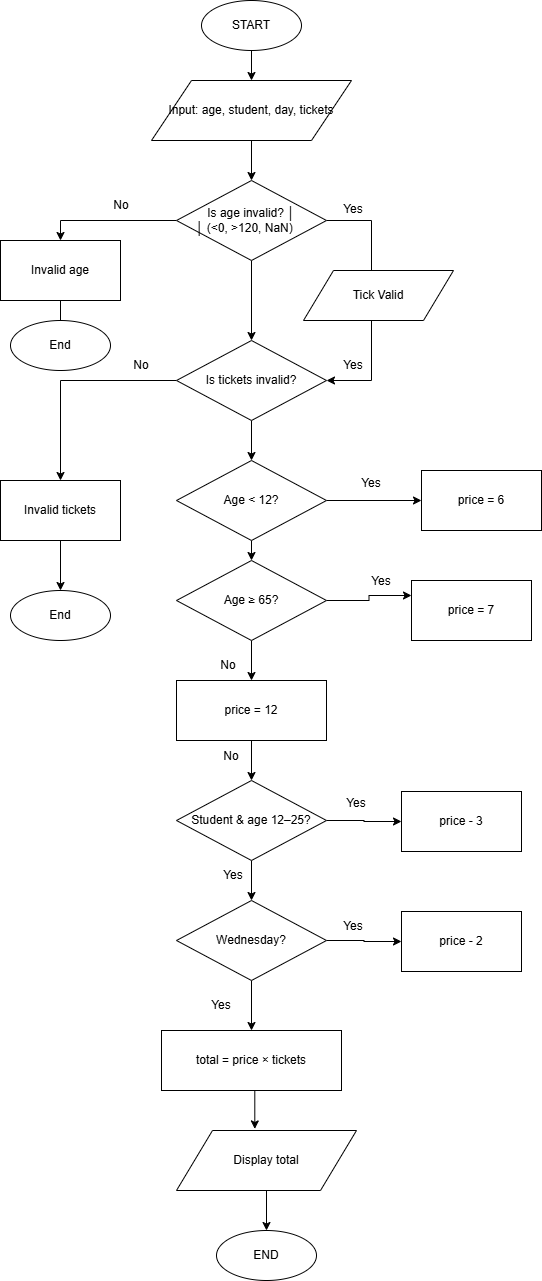

The diagram above was exported from draw.io. Its source (the exported page's mxGraphModel, read from the mxfile embedded in the PNG):
<mxGraphModel dx="839" dy="443" grid="1" gridSize="10" guides="1" tooltips="1" connect="1" arrows="1" fold="1" page="1" pageScale="1" pageWidth="827" pageHeight="1169" math="0" shadow="0">
  <root>
    <mxCell id="0" />
    <mxCell id="1" parent="0" />
    <mxCell id="aE46AdGeudFwJltrQNHx-19" edge="1" parent="1" source="aE46AdGeudFwJltrQNHx-1" style="edgeStyle=orthogonalEdgeStyle;rounded=0;orthogonalLoop=1;jettySize=auto;html=1;exitX=0.5;exitY=1;exitDx=0;exitDy=0;entryX=0.5;entryY=0;entryDx=0;entryDy=0;" target="aE46AdGeudFwJltrQNHx-2">
      <mxGeometry relative="1" as="geometry" />
    </mxCell>
    <mxCell id="aE46AdGeudFwJltrQNHx-1" parent="1" style="ellipse;whiteSpace=wrap;html=1;" value="START" vertex="1">
      <mxGeometry height="50" width="100" x="250" y="70" as="geometry" />
    </mxCell>
    <mxCell id="aE46AdGeudFwJltrQNHx-20" edge="1" parent="1" source="aE46AdGeudFwJltrQNHx-2" style="edgeStyle=orthogonalEdgeStyle;rounded=0;orthogonalLoop=1;jettySize=auto;html=1;exitX=0.5;exitY=1;exitDx=0;exitDy=0;entryX=0.5;entryY=0;entryDx=0;entryDy=0;" target="aE46AdGeudFwJltrQNHx-3">
      <mxGeometry relative="1" as="geometry" />
    </mxCell>
    <mxCell id="aE46AdGeudFwJltrQNHx-2" parent="1" style="shape=parallelogram;whiteSpace=wrap;html=1;" value="Input: age, student, day, tickets" vertex="1">
      <mxGeometry height="60" width="200" x="200" y="150" as="geometry" />
    </mxCell>
    <mxCell id="aE46AdGeudFwJltrQNHx-21" edge="1" parent="1" source="aE46AdGeudFwJltrQNHx-3" style="edgeStyle=orthogonalEdgeStyle;rounded=0;orthogonalLoop=1;jettySize=auto;html=1;exitX=0.5;exitY=1;exitDx=0;exitDy=0;entryX=0.5;entryY=0;entryDx=0;entryDy=0;" target="aE46AdGeudFwJltrQNHx-5">
      <mxGeometry relative="1" as="geometry" />
    </mxCell>
    <mxCell id="aE46AdGeudFwJltrQNHx-37" edge="1" parent="1" source="aE46AdGeudFwJltrQNHx-3" style="edgeStyle=orthogonalEdgeStyle;rounded=0;orthogonalLoop=1;jettySize=auto;html=1;exitX=0;exitY=0.5;exitDx=0;exitDy=0;entryX=0.5;entryY=0;entryDx=0;entryDy=0;" target="aE46AdGeudFwJltrQNHx-4">
      <mxGeometry relative="1" as="geometry" />
    </mxCell>
    <mxCell id="aE46AdGeudFwJltrQNHx-50" edge="1" parent="1" source="aE46AdGeudFwJltrQNHx-3" style="edgeStyle=orthogonalEdgeStyle;rounded=0;orthogonalLoop=1;jettySize=auto;html=1;exitX=1;exitY=0.5;exitDx=0;exitDy=0;entryX=1;entryY=0.5;entryDx=0;entryDy=0;" target="aE46AdGeudFwJltrQNHx-5">
      <mxGeometry relative="1" as="geometry">
        <Array as="points">
          <mxPoint x="420" y="290" />
          <mxPoint x="420" y="450" />
        </Array>
      </mxGeometry>
    </mxCell>
    <mxCell id="aE46AdGeudFwJltrQNHx-3" parent="1" style="rhombus;whiteSpace=wrap;html=1;" value="Is age invalid?       │&lt;br&gt;     │ (&amp;lt;0, &amp;gt;120, NaN)&amp;nbsp; &amp;nbsp;&amp;nbsp;" vertex="1">
      <mxGeometry height="80" width="150" x="225" y="250" as="geometry" />
    </mxCell>
    <mxCell id="aE46AdGeudFwJltrQNHx-28" edge="1" parent="1" source="aE46AdGeudFwJltrQNHx-4" style="edgeStyle=orthogonalEdgeStyle;rounded=0;orthogonalLoop=1;jettySize=auto;html=1;exitX=0.5;exitY=1;exitDx=0;exitDy=0;">
      <mxGeometry relative="1" as="geometry">
        <mxPoint x="110" y="420" as="targetPoint" />
      </mxGeometry>
    </mxCell>
    <mxCell id="aE46AdGeudFwJltrQNHx-4" parent="1" style="rectangle;whiteSpace=wrap;html=1;" value="Invalid age" vertex="1">
      <mxGeometry height="60" width="120" x="49" y="310" as="geometry" />
    </mxCell>
    <mxCell id="aE46AdGeudFwJltrQNHx-30" edge="1" parent="1" source="aE46AdGeudFwJltrQNHx-5" style="edgeStyle=orthogonalEdgeStyle;rounded=0;orthogonalLoop=1;jettySize=auto;html=1;exitX=0;exitY=0.5;exitDx=0;exitDy=0;entryX=0.5;entryY=0;entryDx=0;entryDy=0;" target="aE46AdGeudFwJltrQNHx-6">
      <mxGeometry relative="1" as="geometry" />
    </mxCell>
    <mxCell id="aE46AdGeudFwJltrQNHx-33" edge="1" parent="1" source="aE46AdGeudFwJltrQNHx-5" style="edgeStyle=orthogonalEdgeStyle;rounded=0;orthogonalLoop=1;jettySize=auto;html=1;exitX=0.5;exitY=1;exitDx=0;exitDy=0;entryX=0.5;entryY=0;entryDx=0;entryDy=0;" target="aE46AdGeudFwJltrQNHx-7">
      <mxGeometry relative="1" as="geometry" />
    </mxCell>
    <mxCell id="aE46AdGeudFwJltrQNHx-5" parent="1" style="rhombus;whiteSpace=wrap;html=1;" value="Is tickets invalid?  " vertex="1">
      <mxGeometry height="80" width="150" x="225" y="410" as="geometry" />
    </mxCell>
    <mxCell id="aE46AdGeudFwJltrQNHx-39" edge="1" parent="1" source="aE46AdGeudFwJltrQNHx-6" style="edgeStyle=orthogonalEdgeStyle;rounded=0;orthogonalLoop=1;jettySize=auto;html=1;exitX=0.5;exitY=1;exitDx=0;exitDy=0;entryX=0.5;entryY=0;entryDx=0;entryDy=0;" target="aE46AdGeudFwJltrQNHx-38">
      <mxGeometry relative="1" as="geometry" />
    </mxCell>
    <mxCell id="aE46AdGeudFwJltrQNHx-6" parent="1" style="rectangle;whiteSpace=wrap;html=1;" value="Invalid tickets" vertex="1">
      <mxGeometry height="60" width="120" x="49" y="550" as="geometry" />
    </mxCell>
    <mxCell id="aE46AdGeudFwJltrQNHx-31" edge="1" parent="1" source="aE46AdGeudFwJltrQNHx-7" style="edgeStyle=orthogonalEdgeStyle;rounded=0;orthogonalLoop=1;jettySize=auto;html=1;exitX=0.5;exitY=1;exitDx=0;exitDy=0;entryX=0.5;entryY=0;entryDx=0;entryDy=0;" target="aE46AdGeudFwJltrQNHx-9">
      <mxGeometry relative="1" as="geometry" />
    </mxCell>
    <mxCell id="aE46AdGeudFwJltrQNHx-36" edge="1" parent="1" source="aE46AdGeudFwJltrQNHx-7" style="edgeStyle=orthogonalEdgeStyle;rounded=0;orthogonalLoop=1;jettySize=auto;html=1;exitX=1;exitY=0.5;exitDx=0;exitDy=0;entryX=0;entryY=0.5;entryDx=0;entryDy=0;" target="aE46AdGeudFwJltrQNHx-8">
      <mxGeometry relative="1" as="geometry" />
    </mxCell>
    <mxCell id="aE46AdGeudFwJltrQNHx-7" parent="1" style="rhombus;whiteSpace=wrap;html=1;" value="Age &lt; 12?" vertex="1">
      <mxGeometry height="80" width="150" x="225" y="530" as="geometry" />
    </mxCell>
    <mxCell id="aE46AdGeudFwJltrQNHx-8" parent="1" style="rectangle;whiteSpace=wrap;html=1;" value="price = 6" vertex="1">
      <mxGeometry height="60" width="120" x="470" y="540" as="geometry" />
    </mxCell>
    <mxCell id="aE46AdGeudFwJltrQNHx-34" edge="1" parent="1" source="aE46AdGeudFwJltrQNHx-9" style="edgeStyle=orthogonalEdgeStyle;rounded=0;orthogonalLoop=1;jettySize=auto;html=1;exitX=1;exitY=0.5;exitDx=0;exitDy=0;entryX=0;entryY=0.25;entryDx=0;entryDy=0;" target="aE46AdGeudFwJltrQNHx-10">
      <mxGeometry relative="1" as="geometry" />
    </mxCell>
    <mxCell id="aE46AdGeudFwJltrQNHx-35" edge="1" parent="1" source="aE46AdGeudFwJltrQNHx-9" style="edgeStyle=orthogonalEdgeStyle;rounded=0;orthogonalLoop=1;jettySize=auto;html=1;exitX=0.5;exitY=1;exitDx=0;exitDy=0;entryX=0.5;entryY=0;entryDx=0;entryDy=0;" target="aE46AdGeudFwJltrQNHx-11">
      <mxGeometry relative="1" as="geometry" />
    </mxCell>
    <mxCell id="aE46AdGeudFwJltrQNHx-9" parent="1" style="rhombus;whiteSpace=wrap;html=1;" value="Age ≥ 65?" vertex="1">
      <mxGeometry height="80" width="150" x="225" y="630" as="geometry" />
    </mxCell>
    <mxCell id="aE46AdGeudFwJltrQNHx-10" parent="1" style="rectangle;whiteSpace=wrap;html=1;" value="price = 7" vertex="1">
      <mxGeometry height="60" width="120" x="460" y="650" as="geometry" />
    </mxCell>
    <mxCell id="aE46AdGeudFwJltrQNHx-40" edge="1" parent="1" source="aE46AdGeudFwJltrQNHx-11" style="edgeStyle=orthogonalEdgeStyle;rounded=0;orthogonalLoop=1;jettySize=auto;html=1;exitX=0.5;exitY=1;exitDx=0;exitDy=0;entryX=0.5;entryY=0;entryDx=0;entryDy=0;" target="aE46AdGeudFwJltrQNHx-12">
      <mxGeometry relative="1" as="geometry" />
    </mxCell>
    <mxCell id="aE46AdGeudFwJltrQNHx-11" parent="1" style="rectangle;whiteSpace=wrap;html=1;" value="price = 12" vertex="1">
      <mxGeometry height="60" width="150" x="225" y="750" as="geometry" />
    </mxCell>
    <mxCell id="aE46AdGeudFwJltrQNHx-41" edge="1" parent="1" source="aE46AdGeudFwJltrQNHx-12" style="edgeStyle=orthogonalEdgeStyle;rounded=0;orthogonalLoop=1;jettySize=auto;html=1;exitX=1;exitY=0.5;exitDx=0;exitDy=0;entryX=0;entryY=0.5;entryDx=0;entryDy=0;" target="aE46AdGeudFwJltrQNHx-13">
      <mxGeometry relative="1" as="geometry" />
    </mxCell>
    <mxCell id="aE46AdGeudFwJltrQNHx-42" edge="1" parent="1" source="aE46AdGeudFwJltrQNHx-12" style="edgeStyle=orthogonalEdgeStyle;rounded=0;orthogonalLoop=1;jettySize=auto;html=1;exitX=0.5;exitY=1;exitDx=0;exitDy=0;entryX=0.5;entryY=0;entryDx=0;entryDy=0;" target="aE46AdGeudFwJltrQNHx-14">
      <mxGeometry relative="1" as="geometry" />
    </mxCell>
    <mxCell id="aE46AdGeudFwJltrQNHx-12" parent="1" style="rhombus;whiteSpace=wrap;html=1;" value="Student &amp; age 12–25?" vertex="1">
      <mxGeometry height="80" width="150" x="225" y="850" as="geometry" />
    </mxCell>
    <mxCell id="aE46AdGeudFwJltrQNHx-13" parent="1" style="rectangle;whiteSpace=wrap;html=1;" value="price - 3" vertex="1">
      <mxGeometry height="60" width="120" x="450" y="861" as="geometry" />
    </mxCell>
    <mxCell id="aE46AdGeudFwJltrQNHx-44" edge="1" parent="1" source="aE46AdGeudFwJltrQNHx-14" style="edgeStyle=orthogonalEdgeStyle;rounded=0;orthogonalLoop=1;jettySize=auto;html=1;exitX=1;exitY=0.5;exitDx=0;exitDy=0;entryX=0;entryY=0.5;entryDx=0;entryDy=0;" target="aE46AdGeudFwJltrQNHx-15">
      <mxGeometry relative="1" as="geometry" />
    </mxCell>
    <mxCell id="aE46AdGeudFwJltrQNHx-45" edge="1" parent="1" source="aE46AdGeudFwJltrQNHx-14" style="edgeStyle=orthogonalEdgeStyle;rounded=0;orthogonalLoop=1;jettySize=auto;html=1;exitX=0.5;exitY=1;exitDx=0;exitDy=0;entryX=0.5;entryY=0;entryDx=0;entryDy=0;" target="aE46AdGeudFwJltrQNHx-16">
      <mxGeometry relative="1" as="geometry" />
    </mxCell>
    <mxCell id="aE46AdGeudFwJltrQNHx-14" parent="1" style="rhombus;whiteSpace=wrap;html=1;" value="Wednesday?" vertex="1">
      <mxGeometry height="80" width="150" x="225" y="970" as="geometry" />
    </mxCell>
    <mxCell id="aE46AdGeudFwJltrQNHx-15" parent="1" style="rectangle;whiteSpace=wrap;html=1;" value="price - 2" vertex="1">
      <mxGeometry height="60" width="120" x="450" y="981" as="geometry" />
    </mxCell>
    <mxCell id="aE46AdGeudFwJltrQNHx-16" parent="1" style="rectangle;whiteSpace=wrap;html=1;" value="total = price × tickets" vertex="1">
      <mxGeometry height="60" width="180" x="210" y="1100" as="geometry" />
    </mxCell>
    <mxCell id="aE46AdGeudFwJltrQNHx-25" edge="1" parent="1" source="aE46AdGeudFwJltrQNHx-17" style="edgeStyle=orthogonalEdgeStyle;rounded=0;orthogonalLoop=1;jettySize=auto;html=1;exitX=0.5;exitY=1;exitDx=0;exitDy=0;entryX=0.5;entryY=0;entryDx=0;entryDy=0;" target="aE46AdGeudFwJltrQNHx-18">
      <mxGeometry relative="1" as="geometry" />
    </mxCell>
    <mxCell id="aE46AdGeudFwJltrQNHx-17" parent="1" style="shape=parallelogram;whiteSpace=wrap;html=1;" value="Display total" vertex="1">
      <mxGeometry height="60" width="180" x="225" y="1200" as="geometry" />
    </mxCell>
    <mxCell id="aE46AdGeudFwJltrQNHx-18" parent="1" style="ellipse;whiteSpace=wrap;html=1;" value="END" vertex="1">
      <mxGeometry height="50" width="100" x="265" y="1300" as="geometry" />
    </mxCell>
    <mxCell id="aE46AdGeudFwJltrQNHx-27" parent="1" style="ellipse;whiteSpace=wrap;html=1;" value="End" vertex="1">
      <mxGeometry height="50" width="100" x="59" y="390" as="geometry" />
    </mxCell>
    <mxCell id="aE46AdGeudFwJltrQNHx-38" parent="1" style="ellipse;whiteSpace=wrap;html=1;" value="End" vertex="1">
      <mxGeometry height="50" width="100" x="59" y="660" as="geometry" />
    </mxCell>
    <mxCell id="aE46AdGeudFwJltrQNHx-46" edge="1" parent="1" source="aE46AdGeudFwJltrQNHx-16" style="edgeStyle=orthogonalEdgeStyle;rounded=0;orthogonalLoop=1;jettySize=auto;html=1;exitX=0.5;exitY=1;exitDx=0;exitDy=0;entryX=0.435;entryY=-0.026;entryDx=0;entryDy=0;entryPerimeter=0;" target="aE46AdGeudFwJltrQNHx-17">
      <mxGeometry relative="1" as="geometry" />
    </mxCell>
    <mxCell id="aE46AdGeudFwJltrQNHx-47" parent="1" style="text;html=1;whiteSpace=wrap;strokeColor=none;fillColor=none;align=center;verticalAlign=middle;rounded=0;" value="No" vertex="1">
      <mxGeometry height="30" width="60" x="160" y="420" as="geometry" />
    </mxCell>
    <mxCell id="aE46AdGeudFwJltrQNHx-48" parent="1" style="text;html=1;whiteSpace=wrap;strokeColor=none;fillColor=none;align=center;verticalAlign=middle;rounded=0;" value="No" vertex="1">
      <mxGeometry height="30" width="60" x="140" y="260" as="geometry" />
    </mxCell>
    <mxCell id="aE46AdGeudFwJltrQNHx-49" parent="1" style="text;html=1;whiteSpace=wrap;strokeColor=none;fillColor=none;align=center;verticalAlign=middle;rounded=0;" value="No" vertex="1">
      <mxGeometry height="30" width="60" x="247" y="720" as="geometry" />
    </mxCell>
    <mxCell id="aE46AdGeudFwJltrQNHx-51" parent="1" style="shape=parallelogram;whiteSpace=wrap;html=1;" value="Tick Valid" vertex="1">
      <mxGeometry height="50" width="150" x="352" y="340" as="geometry" />
    </mxCell>
    <mxCell id="aE46AdGeudFwJltrQNHx-53" parent="1" style="text;html=1;whiteSpace=wrap;strokeColor=none;fillColor=none;align=center;verticalAlign=middle;rounded=0;" value="Yes" vertex="1">
      <mxGeometry height="30" width="60" x="372" y="264" as="geometry" />
    </mxCell>
    <mxCell id="aE46AdGeudFwJltrQNHx-54" parent="1" style="text;html=1;whiteSpace=wrap;strokeColor=none;fillColor=none;align=center;verticalAlign=middle;rounded=0;" value="Yes" vertex="1">
      <mxGeometry height="30" width="60" x="372" y="420" as="geometry" />
    </mxCell>
    <mxCell id="aE46AdGeudFwJltrQNHx-55" parent="1" style="text;html=1;whiteSpace=wrap;strokeColor=none;fillColor=none;align=center;verticalAlign=middle;rounded=0;" value="Yes" vertex="1">
      <mxGeometry height="30" width="60" x="390" y="538" as="geometry" />
    </mxCell>
    <mxCell id="aE46AdGeudFwJltrQNHx-56" parent="1" style="text;html=1;whiteSpace=wrap;strokeColor=none;fillColor=none;align=center;verticalAlign=middle;rounded=0;" value="Yes" vertex="1">
      <mxGeometry height="30" width="60" x="400" y="636" as="geometry" />
    </mxCell>
    <mxCell id="aE46AdGeudFwJltrQNHx-57" parent="1" style="text;html=1;whiteSpace=wrap;strokeColor=none;fillColor=none;align=center;verticalAlign=middle;rounded=0;" value="Yes" vertex="1">
      <mxGeometry height="30" width="60" x="375" y="858" as="geometry" />
    </mxCell>
    <mxCell id="aE46AdGeudFwJltrQNHx-58" parent="1" style="text;html=1;whiteSpace=wrap;strokeColor=none;fillColor=none;align=center;verticalAlign=middle;rounded=0;" value="Yes" vertex="1">
      <mxGeometry height="30" width="60" x="372" y="981" as="geometry" />
    </mxCell>
    <mxCell id="aE46AdGeudFwJltrQNHx-59" parent="1" style="text;html=1;whiteSpace=wrap;strokeColor=none;fillColor=none;align=center;verticalAlign=middle;rounded=0;" value="Yes" vertex="1">
      <mxGeometry height="30" width="60" x="240" y="1060" as="geometry" />
    </mxCell>
    <mxCell id="aE46AdGeudFwJltrQNHx-60" parent="1" style="text;html=1;whiteSpace=wrap;strokeColor=none;fillColor=none;align=center;verticalAlign=middle;rounded=0;" value="Yes" vertex="1">
      <mxGeometry height="30" width="60" x="252" y="930" as="geometry" />
    </mxCell>
    <mxCell id="aE46AdGeudFwJltrQNHx-61" parent="1" style="text;html=1;whiteSpace=wrap;strokeColor=none;fillColor=none;align=center;verticalAlign=middle;rounded=0;" value="No" vertex="1">
      <mxGeometry height="30" width="60" x="250" y="811" as="geometry" />
    </mxCell>
  </root>
</mxGraphModel>